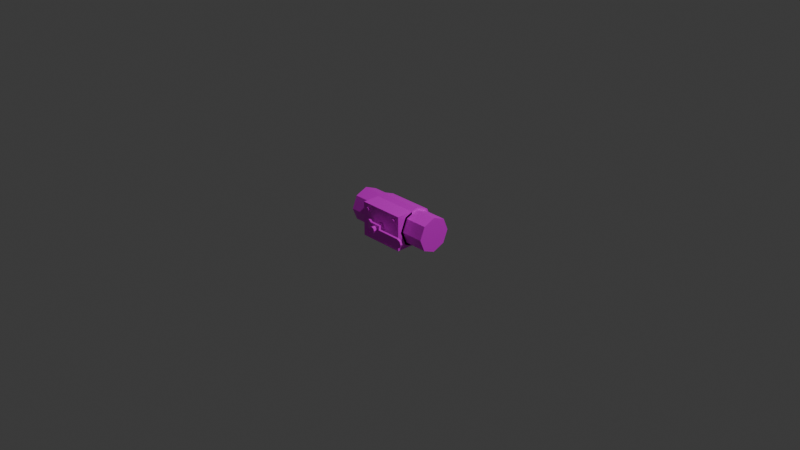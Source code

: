# Source: valveshit.blend  (saved by Blender 4.3.34; exported with 4.5.12 LTS)
import bpy
from mathutils import Matrix  # noqa: F401  (used for matrix-valued properties, if any)

bpy.ops.wm.read_factory_settings(use_empty=True)
scene = bpy.context.scene
scene.name = 'Scene'

# ---- collections
col_collection = bpy.data.collections.new('Collection'); scene.collection.children.link(col_collection)

# ---- images (referenced by path relative to the original .blend; pixels are not part of the script)
import os
ASSET_DIR = os.environ.get("B2B_ASSET_DIR", "")  # directory of the original .blend (textures are referenced by path, not embedded)
HERE = os.path.dirname(os.path.abspath(__file__))  # packed textures are extracted next to this script under _unpacked/

def load_image(name, relpath, width, height, colorspace="sRGB"):
    """Load a texture the original file referenced (path relative to the .blend, or extracted next to this script)."""
    p = next((c for c in (os.path.join(HERE, relpath), os.path.join(ASSET_DIR, relpath)) if relpath and os.path.exists(c)), "")
    if p:
        img = bpy.data.images.load(p, check_existing=True)
        img.name = name
    else:  # same state as the original file: an image datablock whose file is absent (Cycles renders it pink)
        img = bpy.data.images.new(name, width, height)
        img.source = "FILE"
        img.filepath = "//" + (relpath or name)
    img.colorspace_settings.name = colorspace
    return img
img_pipe_neo_png = load_image('pipe_neo.png', 'pipe_neo.png', 1024, 1024, 'sRGB')
img_valve_png = load_image('valve.png', 'valve.png', 1024, 1024, 'sRGB')

# ---- materials (node trees are filled in below, after node groups)
mat_material_001 = bpy.data.materials.new('Material.001')
mat_material_002 = bpy.data.materials.new('Material.002')

# ---- material node trees
mat_material_001.use_nodes = True; mat_material_001.node_tree.nodes.clear()
_N = mat_material_001.node_tree.nodes; _L = mat_material_001.node_tree.links
n0 = _N.new('ShaderNodeBsdfPrincipled'); n0.name = 'Principled BSDF'; n0.location = (10, 300)
n1 = _N.new('ShaderNodeOutputMaterial'); n1.name = 'Material Output'; n1.location = (300, 300)
n2 = _N.new('ShaderNodeTexImage'); n2.name = 'Image Texture'; n2.location = (-280, 280)
n2.image = img_pipe_neo_png
n2.interpolation = 'Closest'
_L.new(n0.outputs[0], n1.inputs[0])
_L.new(n2.outputs[0], n0.inputs[0])
n1.is_active_output = True
mat_material_002.use_nodes = True; mat_material_002.node_tree.nodes.clear()
_N = mat_material_002.node_tree.nodes; _L = mat_material_002.node_tree.links
n0 = _N.new('ShaderNodeBsdfPrincipled'); n0.name = 'Principled BSDF'; n0.location = (10, 300)
n1 = _N.new('ShaderNodeOutputMaterial'); n1.name = 'Material Output'; n1.location = (300, 300)
n2 = _N.new('ShaderNodeTexImage'); n2.name = 'Image Texture'; n2.location = (-280, 280)
n2.image = img_valve_png
n2.interpolation = 'Closest'
_L.new(n0.outputs[0], n1.inputs[0])
_L.new(n2.outputs[0], n0.inputs[0])
n1.is_active_output = True

# ---- world
world_world = bpy.data.worlds.new('World'); scene.world = world_world
world_world.use_nodes = True; world_world.node_tree.nodes.clear()
_N = world_world.node_tree.nodes; _L = world_world.node_tree.links
n0 = _N.new('ShaderNodeOutputWorld'); n0.name = 'World Output'; n0.location = (300, 300)
n1 = _N.new('ShaderNodeBackground'); n1.name = 'Background'; n1.location = (10, 300)
n1.inputs[0].default_value = (0.05088, 0.05088, 0.05088, 1.0)
_L.new(n1.outputs[0], n0.inputs[0])
n0.is_active_output = True
world_world.color = (0.05088, 0.05088, 0.05088)
world_world.sun_shadow_jitter_overblur = 0.0

# ---- cameras
cam_camera = bpy.data.cameras.new('Camera')
cam_camera.clip_end = 100.0
cam_camera.ortho_scale = 7.314

# ---- lights
light_light = bpy.data.lights.new('Light', 'POINT')
light_light.energy = 1000.0
light_light.shadow_soft_size = 0.1

# ---- meshes
me_px = bpy.data.meshes.new('pX')
me_px.from_pydata([(0.5, 0.0, 0.1875), (0.5, -0.1326, 0.1326), (0.5, -0.1875, 0.0), (0.5, -0.1326, -0.1326), (0.5, 0.0, -0.1875), (0.5, 0.1326, -0.1326), (0.5, 0.1875, 0.0), (0.5, 0.1326, 0.1326), (-0.5, 0.0, 0.1875), (-0.5, -0.1326, 0.1326), (-0.5, -0.1875, 0.0), (-0.5, -0.1326, -0.1326), (-0.5, 0.0, -0.1875), (-0.5, 0.1326, -0.1326), (-0.5, 0.1875, 0.0), (-0.5, 0.1326, 0.1326), (0.25, 0.1875, 0.0), (0.375, 0.0, -0.1875), (-0.25, 0.1875, 0.0), (0.25, -0.1326, -0.1326), (0.375, 0.0, 0.1875), (-0.25, -0.1326, -0.1326), (0.25, -0.1875, 0.0), (0.375, -0.1326, 0.1326), (-0.25, -0.1875, 0.0), (0.25, 0.1326, 0.1326), (0.375, 0.1326, -0.1326), (-0.25, 0.1326, 0.1326), (0.25, 0.1326, -0.1326), (0.375, 0.1326, 0.1326), (-0.25, 0.1326, -0.1326), (0.25, -0.1326, 0.1326), (0.375, -0.1875, 0.0), (-0.25, -0.1326, 0.1326), (0.25, 0.0, 0.1875), (0.375, -0.1326, -0.1326), (-0.25, 0.0, 0.1875), (0.25, 0.0, -0.1875), (0.375, 0.1875, 0.0), (-0.25, 0.0, -0.1875), (-0.375, 0.1875, 0.0), (-0.375, -0.1326, -0.1326), (-0.375, -0.1875, 0.0), (-0.375, 0.1326, 0.1326), (-0.375, 0.1326, -0.1326), (-0.375, -0.1326, 0.1326), (-0.375, 0.0, 0.1875), (-0.375, 0.0, -0.1875)], [], [(38, 29, 7, 6), (3, 4, 7, 0), (11, 10, 8, 14), (17, 4, 3, 35), (42, 45, 9, 10), (20, 23, 1, 0), (0, 1, 2), (2, 3, 0), (4, 5, 6), (6, 7, 4), (38, 6, 5, 26), (17, 26, 5, 4), (29, 20, 0, 7), (41, 42, 10, 11), (10, 9, 8), (8, 15, 14), (14, 13, 12), (12, 11, 14), (35, 32, 22, 19), (14, 15, 43, 40), (43, 46, 36, 27), (16, 25, 29, 38), (47, 44, 30, 39), (37, 17, 35, 19), (40, 18, 30, 44), (34, 31, 23, 20), (46, 45, 33, 36), (16, 38, 26, 28), (32, 23, 31, 22), (37, 28, 26, 17), (47, 39, 21, 41), (25, 34, 20, 29), (40, 43, 27, 18), (3, 2, 32, 35), (2, 1, 23, 32), (12, 47, 41, 11), (8, 9, 45, 46), (14, 40, 44, 13), (12, 13, 44, 47), (15, 8, 46, 43), (21, 24, 42, 41), (24, 33, 45, 42)])
me_px.polygons.foreach_set('use_smooth', [True] * 42)
_k = set([(0, 1), (0, 2), (0, 3), (0, 7), (0, 20), (1, 2), (1, 23), (2, 3), (2, 32), (3, 4), (3, 35), (4, 5), (4, 6), (4, 7), (4, 17), (5, 6), (5, 26), (6, 7), (6, 38), (7, 29), (8, 9), (8, 10), (8, 14), (8, 15), (8, 46), (9, 10), (9, 45), (10, 11), (10, 42), (11, 12), (11, 14), (11, 41), (12, 13), (12, 14), (12, 47), (13, 14), (13, 44), (14, 15), (14, 40), (15, 43), (16, 25), (16, 28), (16, 38), (17, 26), (17, 35), (17, 37), (18, 27), (18, 30), (18, 40), (19, 22), (19, 35), (19, 37), (20, 23), (20, 29), (20, 34), (21, 24), (21, 39), (21, 41), (22, 31), (22, 32), (23, 31), (23, 32), (24, 33), (24, 42), (25, 29), (25, 34), (26, 28), (26, 38), (27, 36), (27, 43), (28, 37), (29, 38), (30, 39), (30, 44), (31, 34), (32, 35), (33, 36), (33, 45), (36, 46), (39, 47), (40, 43), (40, 44), (41, 42), (41, 47), (42, 45), (43, 46), (44, 47), (45, 46)])
me_px.attributes.new('sharp_edge', 'BOOLEAN', 'EDGE').data.foreach_set('value', [ (min(e.vertices), max(e.vertices)) in _k for e in me_px.edges])
_uv = me_px.uv_layers.new(name='UVMap')
_uv.uv.foreach_set('vector', [0.125, 0.875, 0.25, 0.875, 0.25, 1.0, 0.125, 1.0, 0.5696, 0.05539, 0.6243, 0.1875, 0.3054, 0.3196, 0.2507, 0.1875, 0.3054, 0.05539, 0.4375, 0.000674, 0.6243, 0.1875, 0.4375, 0.3743, 0.125, 0.875, 0.125, 1.0, 0.0, 1.0, 0.0, 0.875, 0.125, 0.125, 0.0, 0.125, 0.0, 0.0, 0.125, 0.0, 0.125, 0.875, 0.25, 0.875, 0.25, 1.0, 0.125, 1.0, 0.2507, 0.1875, 0.3054, 0.05539, 0.4375, 0.000674, 0.4375, 0.000674, 0.5696, 0.05539, 0.2507, 0.1875, 0.6243, 0.1875, 0.5696, 0.3196, 0.4375, 0.3743, 0.4375, 0.3743, 0.3054, 0.3196, 0.6243, 0.1875, 0.125, 0.875, 0.125, 1.0, 0.0, 1.0, 0.0, 0.875, 0.125, 0.875, 0.25, 0.875, 0.25, 1.0, 0.125, 1.0, 0.0, 0.875, 0.125, 0.875, 0.125, 1.0, 0.0, 1.0, 0.25, 0.125, 0.125, 0.125, 0.125, 0.0, 0.25, 0.0, 0.4375, 0.000674, 0.5696, 0.05539, 0.6243, 0.1875, 0.6243, 0.1875, 0.5696, 0.3196, 0.4375, 0.3743, 0.4375, 0.3743, 0.3054, 0.3196, 0.2507, 0.1875, 0.2507, 0.1875, 0.3054, 0.05539, 0.4375, 0.3743, 0.25, 0.125, 0.125, 0.125, 0.125, 0.0, 0.25, 0.0, 0.125, 0.0, 0.25, 0.0, 0.25, 0.125, 0.125, 0.125, 0.0, 0.875, 0.125, 0.875, 0.125, 1.0, 0.0, 1.0, 0.125, 0.0, 0.25, 0.0, 0.25, 0.125, 0.125, 0.125, 0.125, 0.875, 0.25, 0.875, 0.25, 1.0, 0.125, 1.0, 0.125, 0.0, 0.125, 0.125, 0.0, 0.125, 0.0, 0.0, 0.125, 0.875, 0.125, 1.0, 0.0, 1.0, 0.0, 0.875, 0.125, 0.0, 0.25, 0.0, 0.25, 0.125, 0.125, 0.125, 0.125, 0.875, 0.25, 0.875, 0.25, 1.0, 0.125, 1.0, 0.125, 0.0, 0.125, 0.125, 0.0, 0.125, 0.0, 0.0, 0.125, 0.125, 0.0, 0.125, 0.0, 0.0, 0.125, 0.0, 0.125, 0.0, 0.25, 0.0, 0.25, 0.125, 0.125, 0.125, 0.125, 0.875, 0.125, 1.0, 0.0, 1.0, 0.0, 0.875, 0.0, 0.0, 0.125, 0.0, 0.125, 0.125, 0.0, 0.125, 0.125, 0.875, 0.25, 0.875, 0.25, 1.0, 0.125, 1.0, 0.25, 1.0, 0.125, 1.0, 0.125, 0.875, 0.25, 0.875, 0.125, 1.0, 0.0, 1.0, 0.0, 0.875, 0.125, 0.875, 0.125, 0.0, 0.125, 0.125, 0.0, 0.125, 0.0, 0.0, 0.125, 0.0, 0.25, 0.0, 0.25, 0.125, 0.125, 0.125, 0.125, 0.0, 0.125, 0.125, 0.0, 0.125, 0.0, 0.0, 0.125, 0.0, 0.25, 0.0, 0.25, 0.125, 0.125, 0.125, 0.0, 0.0, 0.125, 0.0, 0.125, 0.125, 0.0, 0.125, 0.25, 1.0, 0.125, 1.0, 0.125, 0.875, 0.25, 0.875, 0.125, 1.0, 0.0, 1.0, 0.0, 0.875, 0.125, 0.875])
me_px.materials.append(mat_material_001)
me_px.materials.append(mat_material_002)
me_px.update()
me_px.normals_split_custom_set([tuple(v) for v in zip(*[iter([-2.856e-07, 0.9239, 0.3827, -2.856e-07, 0.9239, 0.3827, -2.856e-07, 0.9239, 0.3827, -2.856e-07, 0.9239, 0.3827, 1.0, -1.499e-07, 0.0, 1.0, -1.499e-07, 0.0, 1.0, -1.499e-07, 0.0, 1.0, -1.499e-07, 0.0, -1.0, 0.0, 0.0, -1.0, 0.0, 0.0, -1.0, 0.0, 0.0, -1.0, 0.0, 0.0, 2.548e-07, -0.3827, -0.9239, 2.548e-07, -0.3827, -0.9239, 2.548e-07, -0.3827, -0.9239, 2.548e-07, -0.3827, -0.9239, 6.879e-07, -0.9239, 0.3827, 6.879e-07, -0.9239, 0.3827, 6.879e-07, -0.9239, 0.3827, 6.879e-07, -0.9239, 0.3827, 6.23e-07, -0.3827, 0.9239, 6.23e-07, -0.3827, 0.9239, 6.23e-07, -0.3827, 0.9239, 6.23e-07, -0.3827, 0.9239, 1.0, 0.0, 0.0, 1.0, 0.0, 0.0, 1.0, 0.0, 0.0, 1.0, 0.0, 0.0, 1.0, 0.0, 0.0, 1.0, 0.0, 0.0, 1.0, 0.0, 0.0, 1.0, 0.0, 0.0, 1.0, 0.0, 0.0, 1.0, 0.0, 0.0, 1.0, 0.0, 0.0, 1.0, 0.0, 0.0, -4.98e-07, 0.9239, -0.3827, -4.98e-07, 0.9239, -0.3827, -4.98e-07, 0.9239, -0.3827, -4.98e-07, 0.9239, -0.3827, -1.038e-07, 0.3827, -0.9239, -1.038e-07, 0.3827, -0.9239, -1.038e-07, 0.3827, -0.9239, -1.038e-07, 0.3827, -0.9239, 3.115e-07, 0.3827, 0.9239, 3.115e-07, 0.3827, 0.9239, 3.115e-07, 0.3827, 0.9239, 3.115e-07, 0.3827, 0.9239, 4.932e-07, -0.9239, -0.3827, 4.932e-07, -0.9239, -0.3827, 4.932e-07, -0.9239, -0.3827, 4.932e-07, -0.9239, -0.3827, -1.0, 0.0, 0.0, -1.0, 0.0, 0.0, -1.0, 0.0, 0.0, -1.0, 0.0, 0.0, -1.0, 0.0, 0.0, -1.0, 0.0, 0.0, -1.0, 0.0, 0.0, -1.0, 0.0, 0.0, -1.0, 0.0, 0.0, -1.0, 0.0, 0.0, -1.0, 0.0, 0.0, -1.0, 0.0, 0.0, 4.413e-07, -0.9239, -0.3827, 4.413e-07, -0.9239, -0.3827, 4.413e-07, -0.9239, -0.3827, 4.413e-07, -0.9239, -0.3827, -2.855e-07, 0.9239, 0.3827, -2.855e-07, 0.9239, 0.3827, -2.855e-07, 0.9239, 0.3827, -2.855e-07, 0.9239, 0.3827, 2.077e-07, 0.3827, 0.9239, 2.077e-07, 0.3827, 0.9239, 2.077e-07, 0.3827, 0.9239, 2.077e-07, 0.3827, 0.9239, -2.596e-07, 0.9239, 0.3827, -2.596e-07, 0.9239, 0.3827, -2.596e-07, 0.9239, 0.3827, -2.596e-07, 0.9239, 0.3827, -2.077e-07, 0.3827, -0.9239, -2.077e-07, 0.3827, -0.9239, -2.077e-07, 0.3827, -0.9239, -2.077e-07, 0.3827, -0.9239, 1.573e-07, -0.3827, -0.9239, 1.573e-07, -0.3827, -0.9239, 1.573e-07, -0.3827, -0.9239, 1.573e-07, -0.3827, -0.9239, -4.398e-07, 0.9239, -0.3827, -4.398e-07, 0.9239, -0.3827, -4.398e-07, 0.9239, -0.3827, -4.398e-07, 0.9239, -0.3827, 6.23e-07, -0.3827, 0.9239, 6.23e-07, -0.3827, 0.9239, 6.23e-07, -0.3827, 0.9239, 6.23e-07, -0.3827, 0.9239, 7.269e-07, -0.3827, 0.9239, 7.269e-07, -0.3827, 0.9239, 7.269e-07, -0.3827, 0.9239, 7.269e-07, -0.3827, 0.9239, -4.398e-07, 0.9239, -0.3827, -4.398e-07, 0.9239, -0.3827, -4.398e-07, 0.9239, -0.3827, -4.398e-07, 0.9239, -0.3827, 6.23e-07, -0.9239, 0.3827, 6.23e-07, -0.9239, 0.3827, 6.23e-07, -0.9239, 0.3827, 6.23e-07, -0.9239, 0.3827, -2.077e-07, 0.3827, -0.9239, -2.077e-07, 0.3827, -0.9239, -2.077e-07, 0.3827, -0.9239, -2.077e-07, 0.3827, -0.9239, 1.573e-07, -0.3827, -0.9239, 1.573e-07, -0.3827, -0.9239, 1.573e-07, -0.3827, -0.9239, 1.573e-07, -0.3827, -0.9239, 2.077e-07, 0.3827, 0.9239, 2.077e-07, 0.3827, 0.9239, 2.077e-07, 0.3827, 0.9239, 2.077e-07, 0.3827, 0.9239, -2.596e-07, 0.9239, 0.3827, -2.596e-07, 0.9239, 0.3827, -2.596e-07, 0.9239, 0.3827, -2.596e-07, 0.9239, 0.3827, 4.932e-07, -0.9239, -0.3827, 4.932e-07, -0.9239, -0.3827, 4.932e-07, -0.9239, -0.3827, 4.932e-07, -0.9239, -0.3827, 7.009e-07, -0.9239, 0.3827, 7.009e-07, -0.9239, 0.3827, 7.009e-07, -0.9239, 0.3827, 7.009e-07, -0.9239, 0.3827, 1.51e-07, -0.3827, -0.9239, 1.51e-07, -0.3827, -0.9239, 1.51e-07, -0.3827, -0.9239, 1.51e-07, -0.3827, -0.9239, 6.23e-07, -0.3827, 0.9239, 6.23e-07, -0.3827, 0.9239, 6.23e-07, -0.3827, 0.9239, 6.23e-07, -0.3827, 0.9239, -4.98e-07, 0.9239, -0.3827, -4.98e-07, 0.9239, -0.3827, -4.98e-07, 0.9239, -0.3827, -4.98e-07, 0.9239, -0.3827, -2.077e-07, 0.3827, -0.9239, -2.077e-07, 0.3827, -0.9239, -2.077e-07, 0.3827, -0.9239, -2.077e-07, 0.3827, -0.9239, 3.115e-07, 0.3827, 0.9239, 3.115e-07, 0.3827, 0.9239, 3.115e-07, 0.3827, 0.9239, 3.115e-07, 0.3827, 0.9239, 4.413e-07, -0.9239, -0.3827, 4.413e-07, -0.9239, -0.3827, 4.413e-07, -0.9239, -0.3827, 4.413e-07, -0.9239, -0.3827, 6.23e-07, -0.9239, 0.3827, 6.23e-07, -0.9239, 0.3827, 6.23e-07, -0.9239, 0.3827, 6.23e-07, -0.9239, 0.3827])] * 3)])
me_px_001 = bpy.data.meshes.new('pX.001')
me_px_001.from_pydata([(0.25, 0.1875, 0.0), (-0.25, 0.1875, 0.0), (0.25, -0.1326, -0.1326), (-0.25, -0.1326, -0.1326), (0.25, -0.1875, 0.0), (-0.25, -0.1875, 0.0), (0.25, 0.1326, 0.1326), (-0.25, 0.1326, 0.1326), (0.25, 0.1326, -0.1326), (-0.25, 0.1326, -0.1326), (0.25, -0.1326, 0.1326), (-0.25, -0.1326, 0.1326), (0.25, 0.0, 0.1875), (-0.25, 0.0, 0.1875), (0.25, 0.0, -0.1875), (-0.25, 0.0, -0.1875), (0.25, 0.2125, -1.643e-08), (-0.25, 0.2125, -1.643e-08), (0.25, -0.1503, -0.1503), (-0.25, -0.1503, -0.1503), (0.25, -0.2125, -1.643e-08), (-0.25, -0.2125, -1.643e-08), (0.25, 0.1503, 0.1503), (-0.25, 0.1503, 0.1503), (0.25, 0.1503, -0.1503), (-0.25, 0.1503, -0.1503), (0.25, -0.1503, 0.1503), (-0.25, -0.1503, 0.1503), (0.25, 0.0, 0.2125), (-0.25, 0.0, 0.2125), (0.25, 0.0, -0.2125), (-0.25, 0.0, -0.2125)], [], [(12, 6, 22, 28), (13, 11, 27, 29), (0, 8, 24, 16), (3, 15, 31, 19), (7, 13, 29, 23), (11, 5, 21, 27), (5, 3, 19, 21), (9, 1, 17, 25), (23, 29, 28, 22), (31, 25, 24, 30), (17, 16, 24, 25), (29, 27, 26, 28), (20, 26, 27, 21), (31, 30, 18, 19), (17, 23, 22, 16), (18, 20, 21, 19), (14, 2, 18, 30), (15, 9, 25, 31), (1, 7, 23, 17), (10, 12, 28, 26), (2, 4, 20, 18), (4, 10, 26, 20), (8, 14, 30, 24), (6, 0, 16, 22)])
me_px_001.polygons.foreach_set('use_smooth', [True] * 24)
me_px_001.polygons.foreach_set('material_index', [1, 1, 1, 1, 1, 1, 1, 1, 1, 1, 1, 1, 1, 1, 1, 1, 1, 1, 1, 1, 1, 1, 1, 1])
_k = set([(0, 6), (0, 8), (0, 16), (1, 7), (1, 9), (1, 17), (2, 4), (2, 14), (2, 18), (3, 5), (3, 15), (3, 19), (4, 10), (4, 20), (5, 11), (5, 21), (6, 12), (6, 22), (7, 13), (7, 23), (8, 14), (8, 24), (9, 15), (9, 25), (10, 12), (10, 26), (11, 13), (11, 27), (12, 28), (13, 29), (14, 30), (15, 31), (16, 17), (16, 22), (16, 24), (17, 23), (17, 25), (18, 19), (18, 20), (18, 30), (19, 21), (19, 31), (20, 21), (20, 26), (21, 27), (22, 23), (22, 28), (23, 29), (24, 25), (24, 30), (25, 31), (26, 27), (26, 28), (27, 29), (28, 29), (30, 31)])
me_px_001.attributes.new('sharp_edge', 'BOOLEAN', 'EDGE').data.foreach_set('value', [ (min(e.vertices), max(e.vertices)) in _k for e in me_px_001.edges])
_uv = me_px_001.uv_layers.new(name='UVMap')
_uv.uv.foreach_set('vector', [0.0, 0.9375, 0.0625, 0.9375, 0.0625, 1.0, 0.0, 1.0, 0.0, 0.9375, 0.0625, 0.9375, 0.0625, 1.0, 0.0, 1.0, 0.0, 0.9375, 0.0625, 0.9375, 0.0625, 1.0, 0.0, 1.0, 0.0, 0.9375, 0.0625, 0.9375, 0.0625, 1.0, 0.0, 1.0, 0.0, 0.9375, 0.0625, 0.9375, 0.0625, 1.0, 0.0, 1.0, 0.0, 0.9375, 0.0625, 0.9375, 0.0625, 1.0, 0.0, 1.0, 0.0, 0.9375, 0.0625, 0.9375, 0.0625, 1.0, 0.0, 1.0, 0.0, 0.9375, 0.0625, 0.9375, 0.0625, 1.0, 0.0, 1.0, 0.0, 0.5, 0.0, 0.5, 0.0, 1.0, 0.0, 1.0, 0.0, 0.5, 0.0625, 0.5, 0.0625, 1.0, 0.0, 1.0, 0.0, 0.5, 0.0, 1.0, 0.0, 1.0, 0.0, 0.5, 0.0, 0.5, 0.0625, 0.5, 0.0625, 1.0, 0.0, 1.0, 0.0, 1.0, 0.0, 1.0, 0.0, 0.5, 0.0, 0.5, 0.0, 0.5, 0.0, 1.0, 0.0, 1.0, 0.0, 0.5, 0.0, 0.5, 0.0625, 0.5, 0.0625, 1.0, 0.0, 1.0, 0.0625, 1.0, 0.0, 1.0, 0.0, 0.5, 0.0625, 0.5, 0.0, 0.9375, 0.0625, 0.9375, 0.0625, 1.0, 0.0, 1.0, 0.0, 0.9375, 0.0625, 0.9375, 0.0625, 1.0, 0.0, 1.0, 0.0, 0.9375, 0.0625, 0.9375, 0.0625, 1.0, 0.0, 1.0, 0.0, 0.9375, 0.0625, 0.9375, 0.0625, 1.0, 0.0, 1.0, 0.0, 0.9375, 0.0625, 0.9375, 0.0625, 1.0, 0.0, 1.0, 0.0, 0.9375, 0.0625, 0.9375, 0.0625, 1.0, 0.0, 1.0, 0.0, 0.9375, 0.0625, 0.9375, 0.0625, 1.0, 0.0, 1.0, 0.0, 0.9375, 0.0625, 0.9375, 0.0625, 1.0, 0.0, 1.0])
me_px_001.materials.append(mat_material_001)
me_px_001.materials.append(mat_material_002)
me_px_001.update()
me_px_001.normals_split_custom_set([tuple(v) for v in zip(*[iter([1.0, 0.0, 0.0, 1.0, 0.0, 0.0, 1.0, 0.0, 0.0, 1.0, 0.0, 0.0, -1.0, -2.634e-07, 5.96e-07, -1.0, -2.634e-07, 5.96e-07, -1.0, -2.634e-07, 5.96e-07, -1.0, -2.634e-07, 5.96e-07, 1.0, 1.054e-06, -2.469e-07, 1.0, 1.054e-06, -2.469e-07, 1.0, 1.054e-06, -2.469e-07, 1.0, 1.054e-06, -2.469e-07, -1.0, 0.0, -2.794e-07, -1.0, 0.0, -2.794e-07, -1.0, 0.0, -2.794e-07, -1.0, 0.0, -2.794e-07, -1.0, 0.0, 3.166e-07, -1.0, 0.0, 3.166e-07, -1.0, 0.0, 3.166e-07, -1.0, 0.0, 3.166e-07, -1.0, -1.054e-06, 2.469e-07, -1.0, -1.054e-06, 2.469e-07, -1.0, -1.054e-06, 2.469e-07, -1.0, -1.054e-06, 2.469e-07, -1.0, -1.054e-06, -2.469e-07, -1.0, -1.054e-06, -2.469e-07, -1.0, -1.054e-06, -2.469e-07, -1.0, -1.054e-06, -2.469e-07, -1.0, 0.0, 0.0, -1.0, 0.0, 0.0, -1.0, 0.0, 0.0, -1.0, 0.0, 0.0, 2.749e-07, 0.3827, 0.9239, 2.749e-07, 0.3827, 0.9239, 2.749e-07, 0.3827, 0.9239, 2.749e-07, 0.3827, 0.9239, -2.061e-07, 0.3827, -0.9239, -2.061e-07, 0.3827, -0.9239, -2.061e-07, 0.3827, -0.9239, -2.061e-07, 0.3827, -0.9239, -4.827e-07, 0.9239, -0.3827, -4.827e-07, 0.9239, -0.3827, -4.827e-07, 0.9239, -0.3827, -4.827e-07, 0.9239, -0.3827, 6.642e-07, -0.3827, 0.9239, 6.642e-07, -0.3827, 0.9239, 6.642e-07, -0.3827, 0.9239, 6.642e-07, -0.3827, 0.9239, 6.585e-07, -0.9239, 0.3827, 6.585e-07, -0.9239, 0.3827, 6.585e-07, -0.9239, 0.3827, 6.585e-07, -0.9239, 0.3827, 2.045e-07, -0.3827, -0.9239, 2.045e-07, -0.3827, -0.9239, 2.045e-07, -0.3827, -0.9239, 2.045e-07, -0.3827, -0.9239, -2.806e-07, 0.9239, 0.3827, -2.806e-07, 0.9239, 0.3827, -2.806e-07, 0.9239, 0.3827, -2.806e-07, 0.9239, 0.3827, 4.81e-07, -0.9239, -0.3827, 4.81e-07, -0.9239, -0.3827, 4.81e-07, -0.9239, -0.3827, 4.81e-07, -0.9239, -0.3827, 1.0, 0.0, 0.0, 1.0, 0.0, 0.0, 1.0, 0.0, 0.0, 1.0, 0.0, 0.0, -1.0, 0.0, 0.0, -1.0, 0.0, 0.0, -1.0, 0.0, 0.0, -1.0, 0.0, 0.0, -1.0, 0.0, 0.0, -1.0, 0.0, 0.0, -1.0, 0.0, 0.0, -1.0, 0.0, 0.0, 1.0, 0.0, -5.588e-07, 1.0, 0.0, -5.588e-07, 1.0, 0.0, -5.588e-07, 1.0, 0.0, -5.588e-07, 1.0, 0.0, 1.57e-07, 1.0, 0.0, 1.57e-07, 1.0, 0.0, 1.57e-07, 1.0, 0.0, 1.57e-07, 1.0, 1.054e-06, -4.938e-07, 1.0, 1.054e-06, -4.938e-07, 1.0, 1.054e-06, -4.938e-07, 1.0, 1.054e-06, -4.938e-07, 1.0, 0.0, -2.794e-07, 1.0, 0.0, -2.794e-07, 1.0, 0.0, -2.794e-07, 1.0, 0.0, -2.794e-07, 1.0, 0.0, 7.848e-08, 1.0, 0.0, 7.848e-08, 1.0, 0.0, 7.848e-08, 1.0, 0.0, 7.848e-08])] * 3)])
me_cube = bpy.data.meshes.new('Cube')
me_cube.from_pydata([(-0.25, -0.25, -0.1875), (-0.25, -0.25, 0.1875), (-0.25, -0.0625, -0.1875), (-0.25, -0.0625, 0.1875), (0.25, -0.25, -0.1875), (0.25, -0.25, 0.1875), (0.25, -0.0625, -0.1875), (0.25, -0.0625, 0.1875)], [], [(0, 1, 3, 2), (6, 7, 5, 4), (2, 6, 4, 0), (7, 3, 1, 5)])
_uv = me_cube.uv_layers.new(name='UVMap')
_uv.uv.foreach_set('vector', [0.0, 0.9375, 0.0625, 0.9375, 0.0625, 1.0, 0.0, 1.0, 0.0, 0.9375, 0.0625, 0.9375, 0.0625, 1.0, 0.0, 1.0, 0.0, 1.0, 0.0, 0.5, 0.0625, 0.5, 0.0625, 1.0, 0.0, 1.0, 0.0, 0.5, 0.0625, 0.5, 0.0625, 1.0])
me_cube.materials.append(mat_material_002)
me_cube.update()
me_cube_001 = bpy.data.meshes.new('Cube.001')
me_cube_001.from_pydata([(-0.25, -0.25, -0.1875), (-0.25, -0.25, 0.1875), (0.25, -0.25, -0.1875), (0.25, -0.25, 0.1875)], [], [(2, 3, 1, 0)])
_uv = me_cube_001.uv_layers.new(name='UVMap')
_uv.uv.foreach_set('vector', [0.125, 0.5, 0.1875, 0.5, 0.1875, 0.5625, 0.125, 0.5625])
me_cube_001.materials.append(mat_material_001)
me_cube_001.update()
me_cylinder_001 = bpy.data.meshes.new('Cylinder.001')
me_cylinder_001.from_pydata([(2.328e-10, -0.2344, 0.04688), (2.328e-10, -0.2656, 0.04687), (0.03315, -0.2344, 0.03315), (0.03315, -0.2656, 0.03315), (0.04687, -0.2344, 9.895e-10), (0.04687, -0.2656, 9.895e-10), (0.03315, -0.2344, -0.03315), (0.03315, -0.2656, -0.03315), (2.328e-10, -0.2344, -0.04687), (2.328e-10, -0.2656, -0.04687), (-0.03315, -0.2344, -0.03315), (-0.03315, -0.2656, -0.03315), (-0.04687, -0.2344, 9.895e-10), (-0.04687, -0.2656, 9.895e-10), (-0.03315, -0.2344, 0.03315), (-0.03315, -0.2656, 0.03315)], [], [(1, 13, 9, 5), (14, 12, 13, 15), (1, 0, 14, 15), (8, 6, 7, 9), (6, 4, 5, 7), (5, 3, 1), (1, 15, 13), (13, 11, 9), (9, 7, 5), (11, 10, 8, 9), (12, 10, 11, 13), (4, 2, 3, 5), (2, 0, 1, 3)])
_uv = me_cylinder_001.uv_layers.new(name='UVMap')
_uv.uv.foreach_set('vector', [0.0, 0.8125, 0.0625, 0.8125, 0.0625, 0.875, 0.0, 0.875, 0.0, 0.8125, 0.0625, 0.8125, 0.0625, 0.875, 0.0, 0.875, 0.0, 0.8125, 0.0625, 0.8125, 0.0625, 0.875, 0.0, 0.875, 0.0, 0.8125, 0.0625, 0.8125, 0.0625, 0.875, 0.0, 0.875, 0.0, 0.8125, 0.0625, 0.8125, 0.0625, 0.875, 0.0, 0.875, 0.0, 0.8125, 0.0625, 0.8125, 0.0625, 0.875, 0.0, 0.8125, 0.0625, 0.8125, 0.0625, 0.875, 0.0, 0.8125, 0.0625, 0.8125, 0.0625, 0.875, 0.0, 0.8125, 0.0625, 0.8125, 0.0625, 0.875, 0.0, 0.8125, 0.0625, 0.8125, 0.0625, 0.875, 0.0, 0.875, 0.0, 0.8125, 0.0625, 0.8125, 0.0625, 0.875, 0.0, 0.875, 0.0, 0.8125, 0.0625, 0.8125, 0.0625, 0.875, 0.0, 0.875, 0.0, 0.8125, 0.0625, 0.8125, 0.0625, 0.875, 0.0, 0.875])
me_cylinder_001.materials.append(mat_material_002)
me_cylinder_001.update()
me_cylinder_002 = bpy.data.meshes.new('Cylinder.002')
me_cylinder_002.from_pydata([(-0.1875, -0.2344, 0.1484), (-0.1875, -0.2656, 0.1484), (-0.1709, -0.2344, 0.1416), (-0.1709, -0.2656, 0.1416), (-0.1641, -0.2344, 0.125), (-0.1641, -0.2656, 0.125), (-0.1709, -0.2344, 0.1084), (-0.1709, -0.2656, 0.1084), (-0.1875, -0.2344, 0.1016), (-0.1875, -0.2656, 0.1016), (-0.2041, -0.2344, 0.1084), (-0.2041, -0.2656, 0.1084), (-0.2109, -0.2344, 0.125), (-0.2109, -0.2656, 0.125), (-0.2041, -0.2344, 0.1416), (-0.2041, -0.2656, 0.1416), (0.1875, -0.2344, 0.1484), (0.1875, -0.2656, 0.1484), (0.2041, -0.2344, 0.1416), (0.2041, -0.2656, 0.1416), (0.2109, -0.2344, 0.125), (0.2109, -0.2656, 0.125), (0.2041, -0.2344, 0.1084), (0.2041, -0.2656, 0.1084), (0.1875, -0.2344, 0.1016), (0.1875, -0.2656, 0.1016), (0.1709, -0.2344, 0.1084), (0.1709, -0.2656, 0.1084), (0.1641, -0.2344, 0.125), (0.1641, -0.2656, 0.125), (0.1709, -0.2344, 0.1416), (0.1709, -0.2656, 0.1416), (-0.1875, -0.2344, -0.1016), (-0.1875, -0.2656, -0.1016), (-0.1709, -0.2344, -0.1084), (-0.1709, -0.2656, -0.1084), (-0.1641, -0.2344, -0.125), (-0.1641, -0.2656, -0.125), (-0.1709, -0.2344, -0.1416), (-0.1709, -0.2656, -0.1416), (-0.1875, -0.2344, -0.1484), (-0.1875, -0.2656, -0.1484), (-0.2041, -0.2344, -0.1416), (-0.2041, -0.2656, -0.1416), (-0.2109, -0.2344, -0.125), (-0.2109, -0.2656, -0.125), (-0.2041, -0.2344, -0.1084), (-0.2041, -0.2656, -0.1084), (0.1875, -0.2344, -0.1016), (0.1875, -0.2656, -0.1016), (0.2041, -0.2344, -0.1084), (0.2041, -0.2656, -0.1084), (0.2109, -0.2344, -0.125), (0.2109, -0.2656, -0.125), (0.2041, -0.2344, -0.1416), (0.2041, -0.2656, -0.1416), (0.1875, -0.2344, -0.1484), (0.1875, -0.2656, -0.1484), (0.1709, -0.2344, -0.1416), (0.1709, -0.2656, -0.1416), (0.1641, -0.2344, -0.125), (0.1641, -0.2656, -0.125), (0.1709, -0.2344, -0.1084), (0.1709, -0.2656, -0.1084)], [], [(9, 7, 5), (6, 4, 5, 7), (0, 14, 15, 1), (12, 10, 11, 13), (11, 10, 8, 9), (9, 8, 6, 7), (5, 3, 1), (1, 15, 5), (15, 13, 5), (13, 11, 5), (11, 9, 5), (2, 0, 1, 3), (14, 12, 13, 15), (4, 2, 3, 5), (25, 23, 21), (22, 20, 21, 23), (16, 30, 31, 17), (28, 26, 27, 29), (27, 26, 24, 25), (25, 24, 22, 23), (21, 19, 17), (17, 31, 21), (31, 29, 21), (29, 27, 21), (27, 25, 21), (18, 16, 17, 19), (30, 28, 29, 31), (20, 18, 19, 21), (41, 39, 37), (38, 36, 37, 39), (32, 46, 47, 33), (44, 42, 43, 45), (43, 42, 40, 41), (41, 40, 38, 39), (37, 35, 33), (33, 47, 37), (47, 45, 37), (45, 43, 37), (43, 41, 37), (34, 32, 33, 35), (46, 44, 45, 47), (36, 34, 35, 37), (57, 55, 53), (54, 52, 53, 55), (48, 62, 63, 49), (60, 58, 59, 61), (59, 58, 56, 57), (57, 56, 54, 55), (53, 51, 49), (49, 63, 53), (63, 61, 53), (61, 59, 53), (59, 57, 53), (50, 48, 49, 51), (62, 60, 61, 63), (52, 50, 51, 53)])
_uv = me_cylinder_002.uv_layers.new(name='UVMap')
_uv.uv.foreach_set('vector', [0.0625, 0.9375, 0.125, 0.9375, 0.125, 1.0, 0.0625, 0.9375, 0.125, 0.9375, 0.125, 1.0, 0.0625, 1.0, 0.0625, 0.9375, 0.125, 0.9375, 0.125, 1.0, 0.0625, 1.0, 0.0625, 0.9375, 0.125, 0.9375, 0.125, 1.0, 0.0625, 1.0, 0.0625, 0.9375, 0.125, 0.9375, 0.125, 1.0, 0.0625, 1.0, 0.0625, 0.9375, 0.125, 0.9375, 0.125, 1.0, 0.0625, 1.0, 0.0625, 0.9375, 0.125, 0.9375, 0.125, 1.0, 0.0625, 0.9375, 0.125, 0.9375, 0.125, 1.0, 0.0625, 0.9375, 0.125, 0.9375, 0.125, 1.0, 0.0625, 0.9375, 0.125, 0.9375, 0.125, 1.0, 0.0625, 0.9375, 0.125, 0.9375, 0.125, 1.0, 0.0625, 0.9375, 0.125, 0.9375, 0.125, 1.0, 0.0625, 1.0, 0.0625, 0.9375, 0.125, 0.9375, 0.125, 1.0, 0.0625, 1.0, 0.0625, 0.9375, 0.125, 0.9375, 0.125, 1.0, 0.0625, 1.0, 0.0625, 0.9375, 0.125, 0.9375, 0.125, 1.0, 0.0625, 0.9375, 0.125, 0.9375, 0.125, 1.0, 0.0625, 1.0, 0.0625, 0.9375, 0.125, 0.9375, 0.125, 1.0, 0.0625, 1.0, 0.0625, 0.9375, 0.125, 0.9375, 0.125, 1.0, 0.0625, 1.0, 0.0625, 0.9375, 0.125, 0.9375, 0.125, 1.0, 0.0625, 1.0, 0.0625, 0.9375, 0.125, 0.9375, 0.125, 1.0, 0.0625, 1.0, 0.0625, 0.9375, 0.125, 0.9375, 0.125, 1.0, 0.0625, 0.9375, 0.125, 0.9375, 0.125, 1.0, 0.0625, 0.9375, 0.125, 0.9375, 0.125, 1.0, 0.0625, 0.9375, 0.125, 0.9375, 0.125, 1.0, 0.0625, 0.9375, 0.125, 0.9375, 0.125, 1.0, 0.0625, 0.9375, 0.125, 0.9375, 0.125, 1.0, 0.0625, 1.0, 0.0625, 0.9375, 0.125, 0.9375, 0.125, 1.0, 0.0625, 1.0, 0.0625, 0.9375, 0.125, 0.9375, 0.125, 1.0, 0.0625, 1.0, 0.0625, 0.9375, 0.125, 0.9375, 0.125, 1.0, 0.0625, 0.9375, 0.125, 0.9375, 0.125, 1.0, 0.0625, 1.0, 0.0625, 0.9375, 0.125, 0.9375, 0.125, 1.0, 0.0625, 1.0, 0.0625, 0.9375, 0.125, 0.9375, 0.125, 1.0, 0.0625, 1.0, 0.0625, 0.9375, 0.125, 0.9375, 0.125, 1.0, 0.0625, 1.0, 0.0625, 0.9375, 0.125, 0.9375, 0.125, 1.0, 0.0625, 1.0, 0.0625, 0.9375, 0.125, 0.9375, 0.125, 1.0, 0.0625, 0.9375, 0.125, 0.9375, 0.125, 1.0, 0.0625, 0.9375, 0.125, 0.9375, 0.125, 1.0, 0.0625, 0.9375, 0.125, 0.9375, 0.125, 1.0, 0.0625, 0.9375, 0.125, 0.9375, 0.125, 1.0, 0.0625, 0.9375, 0.125, 0.9375, 0.125, 1.0, 0.0625, 1.0, 0.0625, 0.9375, 0.125, 0.9375, 0.125, 1.0, 0.0625, 1.0, 0.0625, 0.9375, 0.125, 0.9375, 0.125, 1.0, 0.0625, 1.0, 0.0625, 0.9375, 0.125, 0.9375, 0.125, 1.0, 0.0625, 0.9375, 0.125, 0.9375, 0.125, 1.0, 0.0625, 1.0, 0.0625, 0.9375, 0.125, 0.9375, 0.125, 1.0, 0.0625, 1.0, 0.0625, 0.9375, 0.125, 0.9375, 0.125, 1.0, 0.0625, 1.0, 0.0625, 0.9375, 0.125, 0.9375, 0.125, 1.0, 0.0625, 1.0, 0.0625, 0.9375, 0.125, 0.9375, 0.125, 1.0, 0.0625, 1.0, 0.0625, 0.9375, 0.125, 0.9375, 0.125, 1.0, 0.0625, 0.9375, 0.125, 0.9375, 0.125, 1.0, 0.0625, 0.9375, 0.125, 0.9375, 0.125, 1.0, 0.0625, 0.9375, 0.125, 0.9375, 0.125, 1.0, 0.0625, 0.9375, 0.125, 0.9375, 0.125, 1.0, 0.0625, 0.9375, 0.125, 0.9375, 0.125, 1.0, 0.0625, 1.0, 0.0625, 0.9375, 0.125, 0.9375, 0.125, 1.0, 0.0625, 1.0, 0.0625, 0.9375, 0.125, 0.9375, 0.125, 1.0, 0.0625, 1.0])
me_cylinder_002.materials.append(mat_material_002)
me_cylinder_002.update()
me_cylinder_003 = bpy.data.meshes.new('Cylinder.003')
me_cylinder_003.from_pydata([(-5.821e-11, -0.1875, 0.03516), (-5.821e-11, -0.375, 0.03516), (0.02486, -0.1875, 0.02486), (0.02486, -0.375, 0.02486), (0.03516, -0.1875, 1.79e-09), (0.03516, -0.375, 1.79e-09), (0.02486, -0.1875, -0.02486), (0.02486, -0.375, -0.02486), (-5.821e-11, -0.1875, -0.03516), (-5.821e-11, -0.375, -0.03516), (-0.02486, -0.1875, -0.02486), (-0.02486, -0.375, -0.02486), (-0.03516, -0.1875, 1.79e-09), (-0.03516, -0.375, 1.79e-09), (-0.02486, -0.1875, 0.02486), (-0.02486, -0.375, 0.02486)], [], [(4, 2, 3, 5), (14, 12, 13, 15), (12, 10, 11, 13), (10, 8, 9, 11), (13, 9, 5, 1), (5, 3, 1), (1, 15, 13), (13, 11, 9), (9, 7, 5), (0, 14, 15, 1), (8, 6, 7, 9), (6, 4, 5, 7), (2, 0, 1, 3)])
_uv = me_cylinder_003.uv_layers.new(name='UVMap')
_uv.uv.foreach_set('vector', [0.0, 0.9375, 0.0625, 0.9375, 0.0625, 1.0, 0.0, 1.0, 0.0, 0.9375, 0.0625, 0.9375, 0.0625, 1.0, 0.0, 1.0, 0.0, 0.9375, 0.0625, 0.9375, 0.0625, 1.0, 0.0, 1.0, 0.0, 0.9375, 0.0625, 0.9375, 0.0625, 1.0, 0.0, 1.0, 0.0625, 0.9375, 0.125, 0.9375, 0.125, 1.0, 0.0625, 1.0, 0.0625, 0.9375, 0.125, 0.9375, 0.125, 1.0, 0.0625, 0.9375, 0.125, 0.9375, 0.125, 1.0, 0.0625, 0.9375, 0.125, 0.9375, 0.125, 1.0, 0.0625, 0.9375, 0.125, 0.9375, 0.125, 1.0, 0.0, 0.9375, 0.0625, 0.9375, 0.0625, 1.0, 0.0, 1.0, 0.0, 0.9375, 0.0625, 0.9375, 0.0625, 1.0, 0.0, 1.0, 0.0, 0.9375, 0.0625, 0.9375, 0.0625, 1.0, 0.0, 1.0, 0.0, 0.9375, 0.0625, 0.9375, 0.0625, 1.0, 0.0, 1.0])
me_cylinder_003.materials.append(mat_material_002)
me_cylinder_003.update()
me_cube_002 = bpy.data.meshes.new('Cube.002')
me_cube_002.from_pydata([(-0.0625, -0.3313, -0.05), (-0.0625, -0.3313, 0.05), (-0.0625, -0.3063, -0.05), (-0.0625, -0.3063, 0.05), (0.0625, -0.3313, -0.05), (0.0625, -0.3313, 0.05), (0.0625, -0.3063, -0.05), (0.0625, -0.3063, 0.05), (-0.117, -0.2779, -0.05), (-0.133, -0.2971, -0.05), (-0.133, -0.2971, 0.05), (-0.117, -0.2779, 0.05), (0.125, -0.3688, 0.05), (0.125, -0.3688, -0.05), (0.125, -0.3938, -0.05), (0.125, -0.3938, 0.05), (0.3875, -0.3688, 0.05), (0.4375, -0.3688, 0.0), (0.4229, -0.3688, 0.03536), (0.4375, -0.3688, 0.0), (0.3875, -0.3688, -0.05), (0.4229, -0.3688, -0.03536), (0.3875, -0.3938, -0.05), (0.4375, -0.3938, 0.0), (0.4229, -0.3938, -0.03536), (0.4375, -0.3938, 0.0), (0.3875, -0.3938, 0.05), (0.4229, -0.3938, 0.03536)], [], [(5, 12, 7), (4, 13, 14), (24, 23, 25), (19, 25, 23), (18, 17, 19), (6, 2, 3, 7), (0, 4, 5, 1), (5, 15, 12), (0, 2, 6, 4), (5, 7, 3, 1), (8, 9, 10, 11), (9, 0, 1, 10), (17, 18, 27, 25), (9, 8, 2, 0), (15, 5, 4, 14), (16, 12, 15, 26), (4, 6, 13), (14, 22, 26, 15), (22, 14, 13, 20), (22, 24, 26), (27, 26, 25), (26, 24, 25), (24, 22, 20, 21), (19, 17, 25), (23, 24, 21, 19), (12, 16, 20, 13), (13, 6, 7, 12), (18, 16, 26, 27), (10, 1, 3, 11), (16, 18, 20), (21, 20, 19), (20, 18, 19), (11, 3, 2, 8)])
_uv = me_cube_002.uv_layers.new(name='UVMap')
_uv.uv.foreach_set('vector', [0.125, 0.9375, 0.1875, 0.9375, 0.1875, 1.0, 0.125, 0.9375, 0.1875, 0.9375, 0.1875, 1.0, 0.1875, 0.9375, 0.25, 0.9375, 0.25, 1.0, 0.1875, 0.9375, 0.25, 0.9375, 0.25, 1.0, 0.1875, 0.9375, 0.25, 0.9375, 0.25, 1.0, 0.125, 0.9375, 0.1875, 0.9375, 0.1875, 1.0, 0.125, 1.0, 0.125, 0.9375, 0.1875, 0.9375, 0.1875, 1.0, 0.125, 1.0, 0.125, 0.9375, 0.1875, 0.9375, 0.1875, 1.0, 0.125, 0.9375, 0.1875, 0.9375, 0.1875, 1.0, 0.125, 1.0, 0.125, 0.9375, 0.1875, 0.9375, 0.1875, 1.0, 0.125, 1.0, 0.125, 0.9375, 0.1875, 0.9375, 0.1875, 1.0, 0.125, 1.0, 0.125, 0.9375, 0.1875, 0.9375, 0.1875, 1.0, 0.125, 1.0, 0.1875, 0.9375, 0.25, 0.9375, 0.25, 1.0, 0.1875, 1.0, 0.125, 0.9375, 0.1875, 0.9375, 0.1875, 1.0, 0.125, 1.0, 0.125, 0.9375, 0.1875, 0.9375, 0.1875, 1.0, 0.125, 1.0, 0.1875, 0.9375, 0.25, 0.9375, 0.25, 1.0, 0.1875, 1.0, 0.125, 0.9375, 0.1875, 0.9375, 0.1875, 1.0, 0.1875, 0.9375, 0.25, 0.9375, 0.25, 1.0, 0.1875, 1.0, 0.1875, 0.9375, 0.25, 0.9375, 0.25, 1.0, 0.1875, 1.0, 0.1875, 0.9375, 0.25, 0.9375, 0.25, 1.0, 0.1875, 0.9375, 0.25, 0.9375, 0.25, 1.0, 0.1875, 0.9375, 0.25, 0.9375, 0.25, 1.0, 0.1875, 0.9375, 0.25, 0.9375, 0.25, 1.0, 0.1875, 1.0, 0.1875, 0.9375, 0.25, 0.9375, 0.25, 1.0, 0.1875, 0.9375, 0.25, 0.9375, 0.25, 1.0, 0.1875, 1.0, 0.1875, 0.9375, 0.25, 0.9375, 0.25, 1.0, 0.1875, 1.0, 0.125, 0.9375, 0.1875, 0.9375, 0.1875, 1.0, 0.125, 1.0, 0.1875, 0.9375, 0.25, 0.9375, 0.25, 1.0, 0.1875, 1.0, 0.125, 0.9375, 0.1875, 0.9375, 0.1875, 1.0, 0.125, 1.0, 0.1875, 0.9375, 0.25, 0.9375, 0.25, 1.0, 0.1875, 0.9375, 0.25, 0.9375, 0.25, 1.0, 0.1875, 0.9375, 0.25, 0.9375, 0.25, 1.0, 0.125, 0.9375, 0.1875, 0.9375, 0.1875, 1.0, 0.125, 1.0])
me_cube_002.materials.append(mat_material_002)
me_cube_002.update()

# ---- objects
ob_light = bpy.data.objects.new('Light', light_light)
ob_camera = bpy.data.objects.new('Camera', cam_camera)
ob_px = bpy.data.objects.new('pX', me_px)
ob_px_001 = bpy.data.objects.new('pX.001', me_px_001)
ob_cube = bpy.data.objects.new('Cube', me_cube)
ob_cube_001 = bpy.data.objects.new('Cube.001', me_cube_001)
ob_cylinder = bpy.data.objects.new('Cylinder', me_cylinder_001)
ob_cylinder_001 = bpy.data.objects.new('Cylinder.001', me_cylinder_002)
ob_cylinder_002 = bpy.data.objects.new('Cylinder.002', me_cylinder_003)
ob_valve = bpy.data.objects.new('Valve', me_cube_002)

# ---- transforms, parenting, visibility, modifiers, constraints
ob_light.location = (4.076, 1.005, 5.904)
ob_light.rotation_euler = (0.6503, 0.05522, 1.866)
ob_light.lock_rotations_4d = False
ob_light.empty_display_type = 'ARROWS'
ob_light.color = (0.0, 0.0, 0.0, 0.0)
ob_light.lineart.crease_threshold = 0.0
ob_camera.location = (7.359, -6.926, 4.958)
ob_camera.rotation_euler = (1.109, 0.0, 0.8149)
ob_camera.lock_rotations_4d = False
ob_camera.empty_display_type = 'ARROWS'
ob_camera.color = (0.0, 0.0, 0.0, 0.0)
ob_camera.display_type = 'WIRE'
ob_camera.lineart.crease_threshold = 0.0
ob_px.location = (0.0, 0.0, 0.0)
ob_px.rotation_euler = (1.571, -0.0, 0.0)
ob_px_001.location = (0.0, 0.0, 0.0)
ob_px_001.rotation_euler = (1.571, -0.0, 0.0)
ob_cube.location = (0.0, 0.0, 0.0)
ob_cube_001.location = (0.0, 0.0, 0.0)
ob_cylinder.location = (0.0, 0.0, 0.0)
ob_cylinder_001.location = (0.0, 0.0, 0.0)
ob_cylinder_002.location = (0.0, 0.0, 0.0)
ob_valve.location = (0.0, 0.0, 0.0)

# ---- collection membership
col_collection.objects.link(ob_light)
col_collection.objects.link(ob_camera)
col_collection.objects.link(ob_px)
col_collection.objects.link(ob_px_001)
col_collection.objects.link(ob_cube)
col_collection.objects.link(ob_cube_001)
col_collection.objects.link(ob_cylinder)
col_collection.objects.link(ob_cylinder_001)
col_collection.objects.link(ob_cylinder_002)
col_collection.objects.link(ob_valve)

# ---- scene / render settings (as saved in the file)
scene.camera = ob_camera
scene.frame_start = 1; scene.frame_end = 250; scene.frame_set(1)
scene.render.engine = 'BLENDER_EEVEE_NEXT'
bpy.context.view_layer.update()
